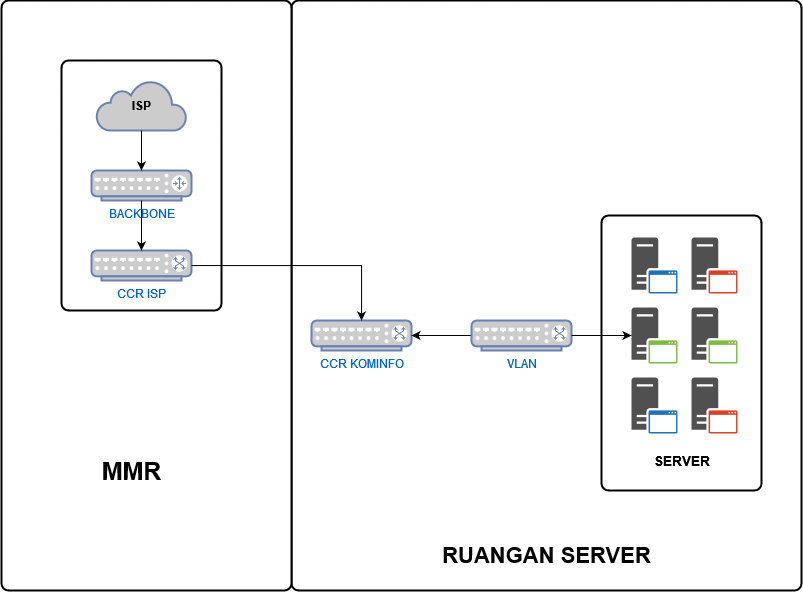

The diagram above was exported from draw.io. Its source (the exported page's mxGraphModel, read from the mxfile embedded in the PNG):
<mxGraphModel dx="1673" dy="1952" grid="1" gridSize="10" guides="1" tooltips="1" connect="1" arrows="1" fold="1" page="1" pageScale="1" pageWidth="850" pageHeight="1100" math="0" shadow="0">
  <root>
    <mxCell id="0" />
    <mxCell id="1" parent="0" />
    <mxCell id="ZodM8hK9P1ngUxaOjWZ--34" value="" style="group" vertex="1" connectable="0" parent="1">
      <mxGeometry x="10" y="-30" width="800" height="590" as="geometry" />
    </mxCell>
    <mxCell id="ZodM8hK9P1ngUxaOjWZ--31" value="" style="rounded=1;whiteSpace=wrap;html=1;absoluteArcSize=1;arcSize=14;strokeWidth=2;fontSize=14;fontColor=#030303;" vertex="1" parent="ZodM8hK9P1ngUxaOjWZ--34">
      <mxGeometry x="290" width="510" height="590" as="geometry" />
    </mxCell>
    <mxCell id="ZodM8hK9P1ngUxaOjWZ--30" value="" style="rounded=1;whiteSpace=wrap;html=1;absoluteArcSize=1;arcSize=14;strokeWidth=2;fontSize=14;fontColor=#030303;" vertex="1" parent="ZodM8hK9P1ngUxaOjWZ--34">
      <mxGeometry width="290" height="590" as="geometry" />
    </mxCell>
    <mxCell id="ZodM8hK9P1ngUxaOjWZ--27" value="" style="rounded=1;whiteSpace=wrap;html=1;absoluteArcSize=1;arcSize=14;strokeWidth=2;fontColor=#030303;" vertex="1" parent="ZodM8hK9P1ngUxaOjWZ--34">
      <mxGeometry x="600" y="215" width="160" height="275" as="geometry" />
    </mxCell>
    <mxCell id="57672klA2TNK4BX0z_zt-7" value="" style="group" parent="ZodM8hK9P1ngUxaOjWZ--34" vertex="1" connectable="0">
      <mxGeometry x="90" y="80" width="200" height="260" as="geometry" />
    </mxCell>
    <mxCell id="57672klA2TNK4BX0z_zt-8" value="" style="rounded=1;whiteSpace=wrap;html=1;absoluteArcSize=1;arcSize=14;strokeWidth=2;fontColor=#030303;" parent="57672klA2TNK4BX0z_zt-7" vertex="1">
      <mxGeometry x="-30" y="-20" width="160" height="250" as="geometry" />
    </mxCell>
    <mxCell id="57672klA2TNK4BX0z_zt-2" value="&lt;font color=&quot;#030303&quot;&gt;ISP&lt;/font&gt;" style="html=1;outlineConnect=0;fillColor=#CCCCCC;strokeColor=#6881B3;gradientColor=none;gradientDirection=north;strokeWidth=2;shape=mxgraph.networks.cloud;fontColor=#ffffff;fontStyle=1" parent="57672klA2TNK4BX0z_zt-7" vertex="1">
      <mxGeometry x="5" width="90" height="50" as="geometry" />
    </mxCell>
    <mxCell id="57672klA2TNK4BX0z_zt-3" value="BACKBONE" style="fontColor=#0066CC;verticalAlign=top;verticalLabelPosition=bottom;labelPosition=center;align=center;html=1;outlineConnect=0;fillColor=#CCCCCC;strokeColor=#6881B3;gradientColor=none;gradientDirection=north;strokeWidth=2;shape=mxgraph.networks.router;" parent="57672klA2TNK4BX0z_zt-7" vertex="1">
      <mxGeometry y="90" width="100" height="30" as="geometry" />
    </mxCell>
    <mxCell id="57672klA2TNK4BX0z_zt-5" value="" style="edgeStyle=orthogonalEdgeStyle;rounded=0;orthogonalLoop=1;jettySize=auto;html=1;fontColor=#030303;" parent="57672klA2TNK4BX0z_zt-7" source="57672klA2TNK4BX0z_zt-2" target="57672klA2TNK4BX0z_zt-3" edge="1">
      <mxGeometry relative="1" as="geometry" />
    </mxCell>
    <mxCell id="57672klA2TNK4BX0z_zt-4" value="CCR ISP" style="fontColor=#0066CC;verticalAlign=top;verticalLabelPosition=bottom;labelPosition=center;align=center;html=1;outlineConnect=0;fillColor=#CCCCCC;strokeColor=#6881B3;gradientColor=none;gradientDirection=north;strokeWidth=2;shape=mxgraph.networks.switch;" parent="57672klA2TNK4BX0z_zt-7" vertex="1">
      <mxGeometry y="170" width="100" height="30" as="geometry" />
    </mxCell>
    <mxCell id="57672klA2TNK4BX0z_zt-6" value="" style="edgeStyle=orthogonalEdgeStyle;rounded=0;orthogonalLoop=1;jettySize=auto;html=1;fontColor=#030303;" parent="57672klA2TNK4BX0z_zt-7" source="57672klA2TNK4BX0z_zt-3" target="57672klA2TNK4BX0z_zt-4" edge="1">
      <mxGeometry relative="1" as="geometry" />
    </mxCell>
    <mxCell id="ZodM8hK9P1ngUxaOjWZ--2" value="CCR KOMINFO" style="fontColor=#0066CC;verticalAlign=top;verticalLabelPosition=bottom;labelPosition=center;align=center;html=1;outlineConnect=0;fillColor=#CCCCCC;strokeColor=#6881B3;gradientColor=none;gradientDirection=north;strokeWidth=2;shape=mxgraph.networks.switch;" vertex="1" parent="ZodM8hK9P1ngUxaOjWZ--34">
      <mxGeometry x="310" y="320" width="100" height="30" as="geometry" />
    </mxCell>
    <mxCell id="ZodM8hK9P1ngUxaOjWZ--3" value="" style="edgeStyle=orthogonalEdgeStyle;rounded=0;orthogonalLoop=1;jettySize=auto;html=1;fontColor=#030303;" edge="1" parent="ZodM8hK9P1ngUxaOjWZ--34" source="57672klA2TNK4BX0z_zt-4" target="ZodM8hK9P1ngUxaOjWZ--2">
      <mxGeometry relative="1" as="geometry" />
    </mxCell>
    <mxCell id="ZodM8hK9P1ngUxaOjWZ--7" value="" style="edgeStyle=orthogonalEdgeStyle;rounded=0;orthogonalLoop=1;jettySize=auto;html=1;fontColor=#030303;" edge="1" parent="ZodM8hK9P1ngUxaOjWZ--34" source="ZodM8hK9P1ngUxaOjWZ--5" target="ZodM8hK9P1ngUxaOjWZ--2">
      <mxGeometry relative="1" as="geometry" />
    </mxCell>
    <mxCell id="ZodM8hK9P1ngUxaOjWZ--5" value="VLAN" style="fontColor=#0066CC;verticalAlign=top;verticalLabelPosition=bottom;labelPosition=center;align=center;html=1;outlineConnect=0;fillColor=#CCCCCC;strokeColor=#6881B3;gradientColor=none;gradientDirection=north;strokeWidth=2;shape=mxgraph.networks.switch;" vertex="1" parent="ZodM8hK9P1ngUxaOjWZ--34">
      <mxGeometry x="470" y="320" width="100" height="30" as="geometry" />
    </mxCell>
    <mxCell id="ZodM8hK9P1ngUxaOjWZ--19" value="" style="sketch=0;pointerEvents=1;shadow=0;dashed=0;html=1;strokeColor=none;fillColor=#505050;labelPosition=center;verticalLabelPosition=bottom;verticalAlign=top;outlineConnect=0;align=center;shape=mxgraph.office.servers.application_server_blue;fontColor=#030303;" vertex="1" parent="ZodM8hK9P1ngUxaOjWZ--34">
      <mxGeometry x="630" y="237" width="46" height="56" as="geometry" />
    </mxCell>
    <mxCell id="ZodM8hK9P1ngUxaOjWZ--20" value="" style="sketch=0;pointerEvents=1;shadow=0;dashed=0;html=1;strokeColor=none;fillColor=#505050;labelPosition=center;verticalLabelPosition=bottom;verticalAlign=top;outlineConnect=0;align=center;shape=mxgraph.office.servers.application_server_orange;fontColor=#030303;" vertex="1" parent="ZodM8hK9P1ngUxaOjWZ--34">
      <mxGeometry x="690" y="237" width="46" height="56" as="geometry" />
    </mxCell>
    <mxCell id="ZodM8hK9P1ngUxaOjWZ--21" value="" style="sketch=0;pointerEvents=1;shadow=0;dashed=0;html=1;strokeColor=none;fillColor=#505050;labelPosition=center;verticalLabelPosition=bottom;verticalAlign=top;outlineConnect=0;align=center;shape=mxgraph.office.servers.application_server_green;fontColor=#030303;" vertex="1" parent="ZodM8hK9P1ngUxaOjWZ--34">
      <mxGeometry x="630" y="307" width="46" height="56" as="geometry" />
    </mxCell>
    <mxCell id="ZodM8hK9P1ngUxaOjWZ--26" value="" style="edgeStyle=orthogonalEdgeStyle;rounded=0;orthogonalLoop=1;jettySize=auto;html=1;fontColor=#030303;" edge="1" parent="ZodM8hK9P1ngUxaOjWZ--34" source="ZodM8hK9P1ngUxaOjWZ--5" target="ZodM8hK9P1ngUxaOjWZ--21">
      <mxGeometry relative="1" as="geometry" />
    </mxCell>
    <mxCell id="ZodM8hK9P1ngUxaOjWZ--22" value="" style="sketch=0;pointerEvents=1;shadow=0;dashed=0;html=1;strokeColor=none;fillColor=#505050;labelPosition=center;verticalLabelPosition=bottom;verticalAlign=top;outlineConnect=0;align=center;shape=mxgraph.office.servers.application_server_green;fontColor=#030303;" vertex="1" parent="ZodM8hK9P1ngUxaOjWZ--34">
      <mxGeometry x="690" y="307" width="46" height="56" as="geometry" />
    </mxCell>
    <mxCell id="ZodM8hK9P1ngUxaOjWZ--24" value="" style="sketch=0;pointerEvents=1;shadow=0;dashed=0;html=1;strokeColor=none;fillColor=#505050;labelPosition=center;verticalLabelPosition=bottom;verticalAlign=top;outlineConnect=0;align=center;shape=mxgraph.office.servers.application_server_blue;fontColor=#030303;" vertex="1" parent="ZodM8hK9P1ngUxaOjWZ--34">
      <mxGeometry x="630" y="377" width="46" height="56" as="geometry" />
    </mxCell>
    <mxCell id="ZodM8hK9P1ngUxaOjWZ--25" value="" style="sketch=0;pointerEvents=1;shadow=0;dashed=0;html=1;strokeColor=none;fillColor=#505050;labelPosition=center;verticalLabelPosition=bottom;verticalAlign=top;outlineConnect=0;align=center;shape=mxgraph.office.servers.application_server_orange;fontColor=#030303;" vertex="1" parent="ZodM8hK9P1ngUxaOjWZ--34">
      <mxGeometry x="690" y="377" width="46" height="56" as="geometry" />
    </mxCell>
    <mxCell id="ZodM8hK9P1ngUxaOjWZ--28" value="&lt;font style=&quot;font-size: 14px&quot;&gt;&lt;b&gt;SERVER&lt;/b&gt;&lt;/font&gt;" style="text;html=1;resizable=0;autosize=1;align=center;verticalAlign=middle;points=[];fillColor=none;strokeColor=none;rounded=0;fontColor=#030303;" vertex="1" parent="ZodM8hK9P1ngUxaOjWZ--34">
      <mxGeometry x="645" y="450" width="70" height="20" as="geometry" />
    </mxCell>
    <mxCell id="ZodM8hK9P1ngUxaOjWZ--32" value="&lt;b&gt;&lt;font style=&quot;font-size: 25px&quot;&gt;MMR&lt;/font&gt;&lt;/b&gt;" style="text;html=1;resizable=0;autosize=1;align=center;verticalAlign=middle;points=[];fillColor=none;strokeColor=none;rounded=0;fontSize=14;fontColor=#030303;" vertex="1" parent="ZodM8hK9P1ngUxaOjWZ--34">
      <mxGeometry x="90" y="455" width="80" height="30" as="geometry" />
    </mxCell>
    <mxCell id="ZodM8hK9P1ngUxaOjWZ--33" value="&lt;font style=&quot;font-size: 22px&quot;&gt;&lt;b&gt;RUANGAN SERVER&lt;/b&gt;&lt;/font&gt;" style="text;html=1;resizable=0;autosize=1;align=center;verticalAlign=middle;points=[];fillColor=none;strokeColor=none;rounded=0;fontSize=14;fontColor=#030303;" vertex="1" parent="ZodM8hK9P1ngUxaOjWZ--34">
      <mxGeometry x="435" y="540" width="220" height="30" as="geometry" />
    </mxCell>
  </root>
</mxGraphModel>